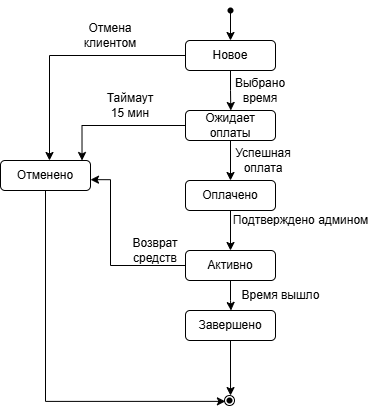

The diagram above was exported from draw.io. Its source (the exported page's mxGraphModel, read from the mxfile embedded in the PNG):
<mxGraphModel dx="982" dy="533" grid="1" gridSize="10" guides="1" tooltips="1" connect="1" arrows="1" fold="1" page="1" pageScale="1" pageWidth="827" pageHeight="1169" math="0" shadow="0">
  <root>
    <mxCell id="0" />
    <mxCell id="1" parent="0" />
    <mxCell id="MGL-4_AP_k21M1Et4W_e-15" edge="1" parent="1" source="MGL-4_AP_k21M1Et4W_e-1" style="edgeStyle=orthogonalEdgeStyle;rounded=0;orthogonalLoop=1;jettySize=auto;html=1;entryX=0.504;entryY=-0.078;entryDx=0;entryDy=0;defaultLabelBackgroundColor=page;labelPadding=0 4;" target="MGL-4_AP_k21M1Et4W_e-2">
      <mxGeometry relative="1" as="geometry" />
    </mxCell>
    <mxCell id="MGL-4_AP_k21M1Et4W_e-29" edge="1" parent="1" source="MGL-4_AP_k21M1Et4W_e-1" style="edgeStyle=orthogonalEdgeStyle;rounded=0;orthogonalLoop=1;jettySize=auto;html=1;entryX=0.552;entryY=-0.085;entryDx=0;entryDy=0;defaultLabelBackgroundColor=page;labelPadding=0 4;" target="MGL-4_AP_k21M1Et4W_e-26">
      <mxGeometry relative="1" as="geometry" />
    </mxCell>
    <mxCell id="MGL-4_AP_k21M1Et4W_e-1" parent="1" style="rounded=1;whiteSpace=wrap;html=1;roundedPerimeter=1;" value="Новое" vertex="1">
      <mxGeometry height="30" width="90" x="325" y="90" as="geometry" />
    </mxCell>
    <mxCell id="MGL-4_AP_k21M1Et4W_e-17" edge="1" parent="1" source="MGL-4_AP_k21M1Et4W_e-2" style="edgeStyle=orthogonalEdgeStyle;rounded=0;orthogonalLoop=1;jettySize=auto;html=1;entryX=0.5;entryY=0;entryDx=0;entryDy=0;defaultLabelBackgroundColor=page;labelPadding=0 4;" target="MGL-4_AP_k21M1Et4W_e-3">
      <mxGeometry relative="1" as="geometry" />
    </mxCell>
    <mxCell id="MGL-4_AP_k21M1Et4W_e-31" edge="1" parent="1" source="MGL-4_AP_k21M1Et4W_e-2" style="edgeStyle=orthogonalEdgeStyle;rounded=0;orthogonalLoop=1;jettySize=auto;html=1;entryX=0.819;entryY=0.107;entryDx=0;entryDy=0;defaultLabelBackgroundColor=page;labelPadding=0 4;" target="MGL-4_AP_k21M1Et4W_e-26">
      <mxGeometry relative="1" as="geometry" />
    </mxCell>
    <mxCell id="MGL-4_AP_k21M1Et4W_e-2" parent="1" style="rounded=1;whiteSpace=wrap;html=1;roundedPerimeter=1;" value="Ожидает оплаты" vertex="1">
      <mxGeometry height="30" width="90" x="325" y="160" as="geometry" />
    </mxCell>
    <mxCell id="MGL-4_AP_k21M1Et4W_e-19" edge="1" parent="1" source="MGL-4_AP_k21M1Et4W_e-3" style="edgeStyle=orthogonalEdgeStyle;rounded=0;orthogonalLoop=1;jettySize=auto;html=1;defaultLabelBackgroundColor=page;labelPadding=0 4;entryX=0.5;entryY=0;entryDx=0;entryDy=0;" target="MGL-4_AP_k21M1Et4W_e-4">
      <mxGeometry relative="1" x="0.4545" as="geometry">
        <mxPoint x="370" y="280" as="targetPoint" />
      </mxGeometry>
    </mxCell>
    <mxCell id="MGL-4_AP_k21M1Et4W_e-3" parent="1" style="rounded=1;whiteSpace=wrap;html=1;roundedPerimeter=1;" value="Оплачено" vertex="1">
      <mxGeometry height="30" width="90" x="325" y="230" as="geometry" />
    </mxCell>
    <mxCell id="MGL-4_AP_k21M1Et4W_e-23" edge="1" parent="1" source="MGL-4_AP_k21M1Et4W_e-4" style="edgeStyle=orthogonalEdgeStyle;rounded=0;orthogonalLoop=1;jettySize=auto;html=1;entryX=0.507;entryY=-0.067;entryDx=0;entryDy=0;defaultLabelBackgroundColor=page;labelPadding=0 4;" target="MGL-4_AP_k21M1Et4W_e-5">
      <mxGeometry relative="1" as="geometry" />
    </mxCell>
    <mxCell id="MGL-4_AP_k21M1Et4W_e-33" edge="1" parent="1" source="MGL-4_AP_k21M1Et4W_e-4" style="edgeStyle=orthogonalEdgeStyle;rounded=0;orthogonalLoop=1;jettySize=auto;html=1;entryX=0.99;entryY=0.636;entryDx=0;entryDy=0;defaultLabelBackgroundColor=page;labelPadding=0 4;" target="MGL-4_AP_k21M1Et4W_e-26">
      <mxGeometry relative="1" x="0.1726" as="geometry">
        <Array as="points">
          <mxPoint x="250" y="315" />
          <mxPoint x="250" y="229.2" />
        </Array>
      </mxGeometry>
    </mxCell>
    <mxCell id="MGL-4_AP_k21M1Et4W_e-4" parent="1" style="rounded=1;whiteSpace=wrap;html=1;roundedPerimeter=1;" value="Активно" vertex="1">
      <mxGeometry height="30" width="90" x="325" y="300" as="geometry" />
    </mxCell>
    <mxCell id="MGL-4_AP_k21M1Et4W_e-5" parent="1" style="rounded=1;whiteSpace=wrap;html=1;roundedPerimeter=1;" value="Завершено" vertex="1">
      <mxGeometry height="30" width="90" x="325" y="360" as="geometry" />
    </mxCell>
    <mxCell id="MGL-4_AP_k21M1Et4W_e-12" edge="1" parent="1" source="MGL-4_AP_k21M1Et4W_e-6" style="edgeStyle=orthogonalEdgeStyle;rounded=0;orthogonalLoop=1;jettySize=auto;html=1;entryX=0.5;entryY=0;entryDx=0;entryDy=0;defaultLabelBackgroundColor=page;labelPadding=0 4;" target="MGL-4_AP_k21M1Et4W_e-1">
      <mxGeometry relative="1" as="geometry" />
    </mxCell>
    <mxCell id="MGL-4_AP_k21M1Et4W_e-6" parent="1" style="shape=waypoint;sketch=0;fillStyle=solid;size=6;pointerEvents=1;points=[];fillColor=none;resizable=0;rotatable=0;perimeter=centerPerimeter;snapToPoint=1;" value="" vertex="1">
      <mxGeometry height="20" width="20" x="360" y="50" as="geometry" />
    </mxCell>
    <mxCell id="MGL-4_AP_k21M1Et4W_e-9" connectable="0" parent="1" style="group" value="" vertex="1">
      <mxGeometry height="20" width="20" x="359" y="440" as="geometry" />
    </mxCell>
    <mxCell id="MGL-4_AP_k21M1Et4W_e-7" parent="MGL-4_AP_k21M1Et4W_e-9" style="shape=waypoint;sketch=0;fillStyle=solid;size=6;pointerEvents=1;points=[];fillColor=none;resizable=0;rotatable=0;perimeter=centerPerimeter;snapToPoint=1;" value="" vertex="1">
      <mxGeometry height="20" width="20" as="geometry" />
    </mxCell>
    <mxCell id="MGL-4_AP_k21M1Et4W_e-8" parent="MGL-4_AP_k21M1Et4W_e-9" style="ellipse;whiteSpace=wrap;html=1;shapeInside=1;aspect=fixed;fillColor=none;" value="" vertex="1">
      <mxGeometry height="10" width="10" x="5" y="5" as="geometry" />
    </mxCell>
    <mxCell id="MGL-4_AP_k21M1Et4W_e-16" parent="1" style="text;html=1;whiteSpace=wrap;strokeColor=none;fillColor=none;align=center;verticalAlign=middle;rounded=0;" value="Выбрано время" vertex="1">
      <mxGeometry height="30" width="60" x="370" y="125" as="geometry" />
    </mxCell>
    <mxCell id="MGL-4_AP_k21M1Et4W_e-18" parent="1" style="text;html=1;whiteSpace=wrap;strokeColor=none;fillColor=none;align=center;verticalAlign=middle;rounded=0;" value="Успешная оплата" vertex="1">
      <mxGeometry height="30" width="60" x="373" y="195" as="geometry" />
    </mxCell>
    <mxCell id="MGL-4_AP_k21M1Et4W_e-20" parent="1" style="text;html=1;whiteSpace=wrap;strokeColor=none;fillColor=none;align=center;verticalAlign=middle;rounded=0;" value="Подтверждено админом" vertex="1">
      <mxGeometry height="30" width="161" x="360" y="255" as="geometry" />
    </mxCell>
    <mxCell id="MGL-4_AP_k21M1Et4W_e-24" parent="1" style="text;html=1;whiteSpace=wrap;strokeColor=none;fillColor=none;align=center;verticalAlign=middle;rounded=0;" value="Время вышло" vertex="1">
      <mxGeometry height="30" width="161" x="340" y="330" as="geometry" />
    </mxCell>
    <mxCell id="MGL-4_AP_k21M1Et4W_e-26" parent="1" style="rounded=1;whiteSpace=wrap;html=1;roundedPerimeter=1;" value="Отменено" vertex="1">
      <mxGeometry height="30" width="90" x="140" y="210" as="geometry" />
    </mxCell>
    <mxCell id="MGL-4_AP_k21M1Et4W_e-30" parent="1" style="text;html=1;whiteSpace=wrap;strokeColor=none;fillColor=none;align=center;verticalAlign=middle;rounded=0;" value="Отмена клиентом" vertex="1">
      <mxGeometry height="30" width="60" x="220" y="70" as="geometry" />
    </mxCell>
    <mxCell id="MGL-4_AP_k21M1Et4W_e-32" parent="1" style="text;html=1;whiteSpace=wrap;strokeColor=none;fillColor=none;align=center;verticalAlign=middle;rounded=0;" value="Таймаут 15 мин" vertex="1">
      <mxGeometry height="30" width="60" x="240" y="140" as="geometry" />
    </mxCell>
    <mxCell id="MGL-4_AP_k21M1Et4W_e-34" parent="1" style="text;html=1;whiteSpace=wrap;strokeColor=none;fillColor=none;align=center;verticalAlign=middle;rounded=0;" value="Возврат средств" vertex="1">
      <mxGeometry height="30" width="60" x="265" y="285" as="geometry" />
    </mxCell>
    <mxCell id="MGL-4_AP_k21M1Et4W_e-35" edge="1" parent="1" source="MGL-4_AP_k21M1Et4W_e-5" style="edgeStyle=orthogonalEdgeStyle;rounded=0;orthogonalLoop=1;jettySize=auto;html=1;entryX=0.605;entryY=0.004;entryDx=0;entryDy=0;defaultLabelBackgroundColor=page;labelPadding=0 4;entryPerimeter=0;" target="MGL-4_AP_k21M1Et4W_e-8">
      <mxGeometry relative="1" x="0.1071" as="geometry" />
    </mxCell>
    <mxCell id="MGL-4_AP_k21M1Et4W_e-36" edge="1" parent="1" source="MGL-4_AP_k21M1Et4W_e-26" style="edgeStyle=orthogonalEdgeStyle;rounded=0;orthogonalLoop=1;jettySize=auto;html=1;entryX=0.091;entryY=0.587;entryDx=0;entryDy=0;entryPerimeter=0;defaultLabelBackgroundColor=page;labelPadding=0 4;" target="MGL-4_AP_k21M1Et4W_e-8">
      <mxGeometry relative="1" x="0.0082" as="geometry">
        <Array as="points">
          <mxPoint x="185" y="450.9" />
        </Array>
      </mxGeometry>
    </mxCell>
  </root>
</mxGraphModel>